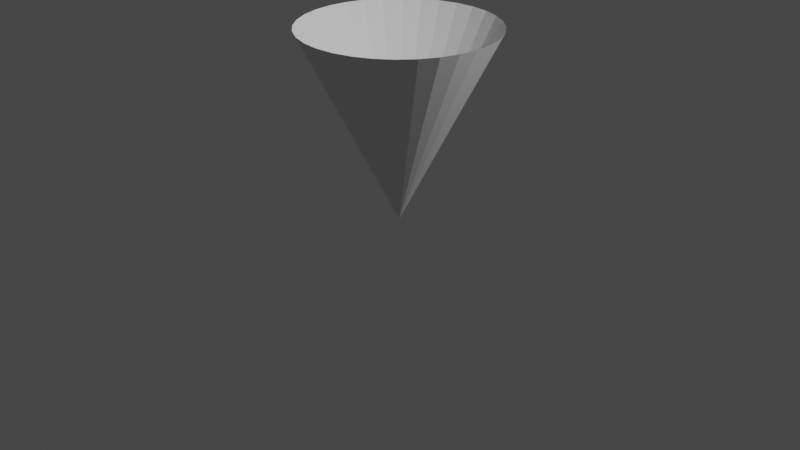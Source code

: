 # Source: flashlight.blend  (saved by Blender 2.93.21; exported with 4.5.12 LTS)
import bpy
from mathutils import Matrix  # noqa: F401  (used for matrix-valued properties, if any)

bpy.ops.wm.read_factory_settings(use_empty=True)
scene = bpy.context.scene
scene.name = 'Scene'

# ---- collections
col_collection = bpy.data.collections.new('Collection'); scene.collection.children.link(col_collection)

# ---- world
world_world = bpy.data.worlds.new('World'); scene.world = world_world
world_world.use_nodes = True; world_world.node_tree.nodes.clear()
_N = world_world.node_tree.nodes; _L = world_world.node_tree.links
n0 = _N.new('ShaderNodeOutputWorld'); n0.name = 'World Output'; n0.location = (300, 300)
n1 = _N.new('ShaderNodeBackground'); n1.name = 'Background'; n1.location = (10, 300)
n1.inputs[0].default_value = (0.05088, 0.05088, 0.05088, 1.0)
_L.new(n1.outputs[0], n0.inputs[0])
n0.is_active_output = True
world_world.color = (0.05088, 0.05088, 0.05088)
world_world.use_sun_shadow = False
world_world.sun_shadow_jitter_overblur = 0.0

# ---- cameras
cam_camera = bpy.data.cameras.new('Camera')
cam_camera.clip_end = 100.0
cam_camera.ortho_scale = 7.314

# ---- lights
light_light = bpy.data.lights.new('Light', 'POINT')
light_light.transmission_factor = 0.0
light_light.energy = 1000.0
light_light.shadow_soft_size = 0.1
light_light.shadow_maximum_resolution = 0.006
light_light.use_absolute_resolution = True

# ---- meshes
me_cone = bpy.data.meshes.new('Cone')
me_cone.from_pydata([(-3.02e-07, 1.0, 2.0), (-0.1951, 0.9808, 2.0), (-0.3827, 0.9239, 2.0), (-0.5556, 0.8315, 2.0), (-0.7071, 0.7071, 2.0), (-0.8315, 0.5556, 2.0), (-0.9239, 0.3827, 2.0), (-0.9808, 0.1951, 2.0), (-1.0, -4.371e-08, 2.0), (-0.9808, -0.1951, 2.0), (-0.9239, -0.3827, 2.0), (-0.8315, -0.5556, 2.0), (-0.7071, -0.7071, 2.0), (-0.5556, -0.8315, 2.0), (-0.3827, -0.9239, 2.0), (-0.1951, -0.9808, 2.0), (-2.146e-07, -1.0, 2.0), (0.1951, -0.9808, 2.0), (0.3827, -0.9239, 2.0), (0.5556, -0.8315, 2.0), (0.7071, -0.7071, 2.0), (0.8315, -0.5556, 2.0), (0.9239, -0.3827, 2.0), (0.9808, -0.1951, 2.0), (1.0, 1.192e-08, 2.0), (0.9808, 0.1951, 2.0), (0.9239, 0.3827, 2.0), (0.8315, 0.5556, 2.0), (0.7071, 0.7071, 2.0), (0.5556, 0.8315, 2.0), (0.3827, 0.9239, 2.0), (0.1951, 0.9808, 2.0), (0.0, 0.0, 0.0), (-1.51e-07, 0.5, 1.0), (-0.09755, 0.4904, 1.0), (-0.1913, 0.4619, 1.0), (-0.2778, 0.4157, 1.0), (-0.3536, 0.3536, 1.0), (-0.4157, 0.2778, 1.0), (-0.4619, 0.1913, 1.0), (-0.4904, 0.09755, 1.0), (-0.5, -2.186e-08, 1.0), (-0.4904, -0.09755, 1.0), (-0.4619, -0.1913, 1.0), (-0.4157, -0.2778, 1.0), (-0.3536, -0.3536, 1.0), (-0.2778, -0.4157, 1.0), (-0.1913, -0.4619, 1.0), (-0.09755, -0.4904, 1.0), (-1.073e-07, -0.5, 1.0), (0.09754, -0.4904, 1.0), (0.1913, -0.4619, 1.0), (0.2778, -0.4157, 1.0), (0.3536, -0.3536, 1.0), (0.4157, -0.2778, 1.0), (0.4619, -0.1913, 1.0), (0.4904, -0.09755, 1.0), (0.5, 5.962e-09, 1.0), (0.4904, 0.09755, 1.0), (0.4619, 0.1913, 1.0), (0.4157, 0.2778, 1.0), (0.3536, 0.3536, 1.0), (0.2778, 0.4157, 1.0), (0.1913, 0.4619, 1.0), (0.09754, 0.4904, 1.0), (-0.09755, 0.9904, 2.0), (-7.55e-08, 0.25, 0.5), (-0.1463, 0.7356, 1.5), (-0.2889, 0.9523, 2.0), (-0.287, 0.6929, 1.5), (-0.4691, 0.8777, 2.0), (-0.4167, 0.6236, 1.5), (-0.6313, 0.7693, 2.0), (-0.5303, 0.5303, 1.5), (-0.7693, 0.6313, 2.0), (-0.6236, 0.4167, 1.5), (-0.8777, 0.4691, 2.0), (-0.6929, 0.287, 1.5), (-0.9523, 0.2889, 2.0), (-0.7356, 0.1463, 1.5), (-0.9904, 0.09755, 2.0), (-0.75, -3.278e-08, 1.5), (-0.9904, -0.09755, 2.0), (-0.7356, -0.1463, 1.5), (-0.9523, -0.2889, 2.0), (-0.6929, -0.287, 1.5), (-0.8777, -0.4691, 2.0), (-0.6236, -0.4167, 1.5), (-0.7693, -0.6313, 2.0), (-0.5303, -0.5303, 1.5), (-0.6313, -0.7693, 2.0), (-0.4167, -0.6236, 1.5), (-0.4691, -0.8777, 2.0), (-0.287, -0.6929, 1.5), (-0.2889, -0.9523, 2.0), (-0.1463, -0.7356, 1.5), (-0.09755, -0.9904, 2.0), (-1.609e-07, -0.75, 1.5), (0.09754, -0.9904, 2.0), (0.1463, -0.7356, 1.5), (0.2889, -0.9523, 2.0), (0.287, -0.6929, 1.5), (0.4691, -0.8777, 2.0), (0.4167, -0.6236, 1.5), (0.6313, -0.7693, 2.0), (0.5303, -0.5303, 1.5), (0.7693, -0.6313, 2.0), (0.6236, -0.4167, 1.5), (0.8777, -0.4691, 2.0), (0.6929, -0.287, 1.5), (0.9523, -0.2889, 2.0), (0.7356, -0.1463, 1.5), (0.9904, -0.09755, 2.0), (0.75, 8.944e-09, 1.5), (0.9904, 0.09755, 2.0), (0.7356, 0.1463, 1.5), (0.9523, 0.2889, 2.0), (0.6929, 0.287, 1.5), (0.8777, 0.4691, 2.0), (0.6236, 0.4167, 1.5), (0.7693, 0.6313, 2.0), (0.5303, 0.5303, 1.5), (0.6313, 0.7693, 2.0), (0.4167, 0.6236, 1.5), (0.4691, 0.8777, 2.0), (0.287, 0.6929, 1.5), (0.2889, 0.9523, 2.0), (0.1463, 0.7356, 1.5), (0.09754, 0.9904, 2.0), (-2.265e-07, 0.75, 1.5), (-0.04877, 0.2452, 0.5), (-0.09567, 0.231, 0.5), (-0.1389, 0.2079, 0.5), (-0.1768, 0.1768, 0.5), (-0.2079, 0.1389, 0.5), (-0.231, 0.09567, 0.5), (-0.2452, 0.04877, 0.5), (-0.25, -1.093e-08, 0.5), (-0.2452, -0.04877, 0.5), (-0.231, -0.09567, 0.5), (-0.2079, -0.1389, 0.5), (-0.1768, -0.1768, 0.5), (-0.1389, -0.2079, 0.5), (-0.09567, -0.231, 0.5), (-0.04877, -0.2452, 0.5), (-5.364e-08, -0.25, 0.5), (0.04877, -0.2452, 0.5), (0.09567, -0.231, 0.5), (0.1389, -0.2079, 0.5), (0.1768, -0.1768, 0.5), (0.2079, -0.1389, 0.5), (0.231, -0.09567, 0.5), (0.2452, -0.04877, 0.5), (0.25, 2.981e-09, 0.5), (0.2452, 0.04877, 0.5), (0.231, 0.09567, 0.5), (0.2079, 0.1389, 0.5), (0.1768, 0.1768, 0.5), (0.1389, 0.2079, 0.5), (0.09567, 0.231, 0.5), (0.04877, 0.2452, 0.5), (0.04877, 0.4952, 1.0), (0.1444, 0.4762, 1.0), (0.2346, 0.4388, 1.0), (0.3157, 0.3846, 1.0), (0.3846, 0.3157, 1.0), (0.4388, 0.2346, 1.0), (0.4762, 0.1444, 1.0), (0.4952, 0.04877, 1.0), (0.4952, -0.04877, 1.0), (0.4762, -0.1444, 1.0), (0.4388, -0.2346, 1.0), (0.3846, -0.3157, 1.0), (0.3157, -0.3846, 1.0), (0.2346, -0.4388, 1.0), (0.1444, -0.4762, 1.0), (0.04877, -0.4952, 1.0), (-0.04877, -0.4952, 1.0), (-0.1444, -0.4762, 1.0), (-0.2346, -0.4388, 1.0), (-0.3157, -0.3846, 1.0), (-0.3846, -0.3157, 1.0), (-0.4388, -0.2346, 1.0), (-0.4762, -0.1444, 1.0), (-0.4952, -0.04877, 1.0), (-0.4952, 0.04877, 1.0), (-0.4762, 0.1444, 1.0), (-0.4388, 0.2346, 1.0), (-0.3846, 0.3157, 1.0), (-0.3157, 0.3846, 1.0), (-0.2346, 0.4388, 1.0), (-0.1444, 0.4762, 1.0), (-0.04877, 0.4952, 1.0), (-0.07316, 0.7428, 1.5), (-0.2167, 0.7142, 1.5), (-0.3518, 0.6583, 1.5), (-0.4735, 0.577, 1.5), (-0.577, 0.4735, 1.5), (-0.6583, 0.3518, 1.5), (-0.7142, 0.2167, 1.5), (-0.7428, 0.07316, 1.5), (-0.7428, -0.07316, 1.5), (-0.7142, -0.2167, 1.5), (-0.6583, -0.3518, 1.5), (-0.577, -0.4735, 1.5), (-0.4735, -0.577, 1.5), (-0.3518, -0.6583, 1.5), (-0.2167, -0.7142, 1.5), (-0.07316, -0.7428, 1.5), (0.07316, -0.7428, 1.5), (0.2167, -0.7142, 1.5), (0.3518, -0.6583, 1.5), (0.4735, -0.577, 1.5), (0.577, -0.4735, 1.5), (0.6583, -0.3518, 1.5), (0.7142, -0.2167, 1.5), (0.7428, -0.07316, 1.5), (0.7428, 0.07316, 1.5), (0.7142, 0.2167, 1.5), (0.6583, 0.3518, 1.5), (0.577, 0.4735, 1.5), (0.4735, 0.577, 1.5), (0.3518, 0.6583, 1.5), (0.2167, 0.7142, 1.5), (0.07316, 0.7428, 1.5)], [], [(33, 66, 192), (34, 130, 191), (35, 131, 190), (36, 132, 189), (37, 133, 188), (38, 134, 187), (39, 135, 186), (40, 136, 185), (41, 137, 184), (42, 138, 183), (43, 139, 182), (44, 140, 181), (45, 141, 180), (46, 142, 179), (47, 143, 178), (48, 144, 177), (49, 145, 176), (50, 146, 175), (51, 147, 174), (52, 148, 173), (53, 149, 172), (54, 150, 171), (55, 151, 170), (56, 152, 169), (57, 153, 168), (58, 154, 167), (59, 155, 166), (60, 156, 165), (61, 157, 164), (62, 158, 163), (63, 159, 162), (64, 160, 161), (224, 161, 33, 129), (223, 162, 64, 127), (222, 163, 63, 125), (221, 164, 62, 123), (220, 165, 61, 121), (219, 166, 60, 119), (218, 167, 59, 117), (217, 168, 58, 115), (216, 169, 57, 113), (215, 170, 56, 111), (214, 171, 55, 109), (213, 172, 54, 107), (212, 173, 53, 105), (211, 174, 52, 103), (210, 175, 51, 101), (209, 176, 50, 99), (208, 177, 49, 97), (207, 178, 48, 95), (206, 179, 47, 93), (205, 180, 46, 91), (204, 181, 45, 89), (203, 182, 44, 87), (202, 183, 43, 85), (201, 184, 42, 83), (200, 185, 41, 81), (199, 186, 40, 79), (198, 187, 39, 77), (197, 188, 38, 75), (196, 189, 37, 73), (195, 190, 36, 71), (194, 191, 35, 69), (193, 192, 34, 67), (65, 193, 67, 1), (0, 129, 193, 65), (129, 33, 192, 193), (68, 194, 69, 2), (1, 67, 194, 68), (67, 34, 191, 194), (70, 195, 71, 3), (2, 69, 195, 70), (69, 35, 190, 195), (72, 196, 73, 4), (3, 71, 196, 72), (71, 36, 189, 196), (74, 197, 75, 5), (4, 73, 197, 74), (73, 37, 188, 197), (76, 198, 77, 6), (5, 75, 198, 76), (75, 38, 187, 198), (78, 199, 79, 7), (6, 77, 199, 78), (77, 39, 186, 199), (80, 200, 81, 8), (7, 79, 200, 80), (79, 40, 185, 200), (82, 201, 83, 9), (8, 81, 201, 82), (81, 41, 184, 201), (84, 202, 85, 10), (9, 83, 202, 84), (83, 42, 183, 202), (86, 203, 87, 11), (10, 85, 203, 86), (85, 43, 182, 203), (88, 204, 89, 12), (11, 87, 204, 88), (87, 44, 181, 204), (90, 205, 91, 13), (12, 89, 205, 90), (89, 45, 180, 205), (92, 206, 93, 14), (13, 91, 206, 92), (91, 46, 179, 206), (94, 207, 95, 15), (14, 93, 207, 94), (93, 47, 178, 207), (96, 208, 97, 16), (15, 95, 208, 96), (95, 48, 177, 208), (98, 209, 99, 17), (16, 97, 209, 98), (97, 49, 176, 209), (100, 210, 101, 18), (17, 99, 210, 100), (99, 50, 175, 210), (102, 211, 103, 19), (18, 101, 211, 102), (101, 51, 174, 211), (104, 212, 105, 20), (19, 103, 212, 104), (103, 52, 173, 212), (106, 213, 107, 21), (20, 105, 213, 106), (105, 53, 172, 213), (108, 214, 109, 22), (21, 107, 214, 108), (107, 54, 171, 214), (110, 215, 111, 23), (22, 109, 215, 110), (109, 55, 170, 215), (112, 216, 113, 24), (23, 111, 216, 112), (111, 56, 169, 216), (114, 217, 115, 25), (24, 113, 217, 114), (113, 57, 168, 217), (116, 218, 117, 26), (25, 115, 218, 116), (115, 58, 167, 218), (118, 219, 119, 27), (26, 117, 219, 118), (117, 59, 166, 219), (120, 220, 121, 28), (27, 119, 220, 120), (119, 60, 165, 220), (122, 221, 123, 29), (28, 121, 221, 122), (121, 61, 164, 221), (124, 222, 125, 30), (29, 123, 222, 124), (123, 62, 163, 222), (126, 223, 127, 31), (30, 125, 223, 126), (125, 63, 162, 223), (128, 224, 129, 0), (31, 127, 224, 128), (127, 64, 161, 224), (161, 66, 33), (161, 160, 66), (160, 32, 66), (162, 160, 64), (162, 159, 160), (159, 32, 160), (163, 159, 63), (163, 158, 159), (158, 32, 159), (164, 158, 62), (164, 157, 158), (157, 32, 158), (165, 157, 61), (165, 156, 157), (156, 32, 157), (166, 156, 60), (166, 155, 156), (155, 32, 156), (167, 155, 59), (167, 154, 155), (154, 32, 155), (168, 154, 58), (168, 153, 154), (153, 32, 154), (169, 153, 57), (169, 152, 153), (152, 32, 153), (170, 152, 56), (170, 151, 152), (151, 32, 152), (171, 151, 55), (171, 150, 151), (150, 32, 151), (172, 150, 54), (172, 149, 150), (149, 32, 150), (173, 149, 53), (173, 148, 149), (148, 32, 149), (174, 148, 52), (174, 147, 148), (147, 32, 148), (175, 147, 51), (175, 146, 147), (146, 32, 147), (176, 146, 50), (176, 145, 146), (145, 32, 146), (177, 145, 49), (177, 144, 145), (144, 32, 145), (178, 144, 48), (178, 143, 144), (143, 32, 144), (179, 143, 47), (179, 142, 143), (142, 32, 143), (180, 142, 46), (180, 141, 142), (141, 32, 142), (181, 141, 45), (181, 140, 141), (140, 32, 141), (182, 140, 44), (182, 139, 140), (139, 32, 140), (183, 139, 43), (183, 138, 139), (138, 32, 139), (184, 138, 42), (184, 137, 138), (137, 32, 138), (185, 137, 41), (185, 136, 137), (136, 32, 137), (186, 136, 40), (186, 135, 136), (135, 32, 136), (187, 135, 39), (187, 134, 135), (134, 32, 135), (188, 134, 38), (188, 133, 134), (133, 32, 134), (189, 133, 37), (189, 132, 133), (132, 32, 133), (190, 132, 36), (190, 131, 132), (131, 32, 132), (191, 131, 35), (191, 130, 131), (130, 32, 131), (192, 130, 34), (192, 66, 130), (66, 32, 130)])
_uv = me_cone.uv_layers.new(name='UVMap')
_uv.uv.foreach_set('vector', [0.25, 0.37, 0.25, 0.31, 0.2617, 0.3688, 0.2734, 0.3677, 0.2617, 0.3088, 0.2847, 0.3643, 0.2959, 0.3609, 0.273, 0.3054, 0.3063, 0.3553, 0.3167, 0.3498, 0.2833, 0.2999, 0.3258, 0.3423, 0.3349, 0.3349, 0.2924, 0.2924, 0.3423, 0.3258, 0.3498, 0.3167, 0.2999, 0.2833, 0.3553, 0.3063, 0.3609, 0.2959, 0.3054, 0.273, 0.3643, 0.2847, 0.3677, 0.2734, 0.3088, 0.2617, 0.3688, 0.2617, 0.37, 0.25, 0.31, 0.25, 0.3688, 0.2383, 0.3677, 0.2266, 0.3088, 0.2383, 0.3643, 0.2153, 0.3609, 0.2041, 0.3054, 0.227, 0.3553, 0.1937, 0.3498, 0.1833, 0.2999, 0.2167, 0.3423, 0.1742, 0.3349, 0.1651, 0.2924, 0.2076, 0.3258, 0.1577, 0.3167, 0.1502, 0.2833, 0.2001, 0.3063, 0.1447, 0.2959, 0.1391, 0.273, 0.1946, 0.2847, 0.1357, 0.2734, 0.1323, 0.2617, 0.1912, 0.2617, 0.1312, 0.25, 0.13, 0.25, 0.19, 0.2383, 0.1312, 0.2266, 0.1323, 0.2383, 0.1912, 0.2153, 0.1357, 0.2041, 0.1391, 0.227, 0.1946, 0.1937, 0.1447, 0.1833, 0.1502, 0.2167, 0.2001, 0.1742, 0.1577, 0.1651, 0.1651, 0.2076, 0.2076, 0.1577, 0.1742, 0.1502, 0.1833, 0.2001, 0.2167, 0.1447, 0.1937, 0.1391, 0.2041, 0.1946, 0.227, 0.1357, 0.2153, 0.1323, 0.2266, 0.1912, 0.2383, 0.1312, 0.2383, 0.13, 0.25, 0.19, 0.25, 0.1312, 0.2617, 0.1323, 0.2734, 0.1912, 0.2617, 0.1357, 0.2847, 0.1391, 0.2959, 0.1946, 0.273, 0.1447, 0.3063, 0.1502, 0.3167, 0.2001, 0.2833, 0.1577, 0.3258, 0.1651, 0.3349, 0.2076, 0.2924, 0.1742, 0.3423, 0.1833, 0.3498, 0.2167, 0.2999, 0.1937, 0.3553, 0.2041, 0.3609, 0.227, 0.3054, 0.2153, 0.3643, 0.2266, 0.3677, 0.2383, 0.3088, 0.2383, 0.3688, 0.2324, 0.4283, 0.2383, 0.3688, 0.25, 0.37, 0.25, 0.43, 0.198, 0.4214, 0.2153, 0.3643, 0.2266, 0.3677, 0.2149, 0.4265, 0.1656, 0.408, 0.1937, 0.3553, 0.2041, 0.3609, 0.1811, 0.4163, 0.1364, 0.3885, 0.1742, 0.3423, 0.1833, 0.3498, 0.15, 0.3997, 0.1115, 0.3636, 0.1577, 0.3258, 0.1651, 0.3349, 0.1227, 0.3773, 0.09202, 0.3344, 0.1447, 0.3063, 0.1502, 0.3167, 0.1003, 0.35, 0.07858, 0.302, 0.1357, 0.2847, 0.1391, 0.2959, 0.0837, 0.3189, 0.07173, 0.2676, 0.1312, 0.2617, 0.1323, 0.2734, 0.07346, 0.2851, 0.07173, 0.2324, 0.1312, 0.2383, 0.13, 0.25, 0.07, 0.25, 0.07858, 0.198, 0.1357, 0.2153, 0.1323, 0.2266, 0.07346, 0.2149, 0.09202, 0.1656, 0.1447, 0.1937, 0.1391, 0.2041, 0.0837, 0.1811, 0.1115, 0.1364, 0.1577, 0.1742, 0.1502, 0.1833, 0.1003, 0.15, 0.1364, 0.1115, 0.1742, 0.1577, 0.1651, 0.1651, 0.1227, 0.1227, 0.1656, 0.09202, 0.1937, 0.1447, 0.1833, 0.1502, 0.15, 0.1003, 0.198, 0.07858, 0.2153, 0.1357, 0.2041, 0.1391, 0.1811, 0.0837, 0.2324, 0.07173, 0.2383, 0.1312, 0.2266, 0.1323, 0.2149, 0.07346, 0.2676, 0.07173, 0.2617, 0.1312, 0.25, 0.13, 0.25, 0.07, 0.302, 0.07858, 0.2847, 0.1357, 0.2734, 0.1323, 0.2851, 0.07346, 0.3344, 0.09202, 0.3063, 0.1447, 0.2959, 0.1391, 0.3189, 0.0837, 0.3636, 0.1115, 0.3258, 0.1577, 0.3167, 0.1502, 0.35, 0.1003, 0.3885, 0.1364, 0.3423, 0.1742, 0.3349, 0.1651, 0.3773, 0.1227, 0.408, 0.1656, 0.3553, 0.1937, 0.3498, 0.1833, 0.3997, 0.15, 0.4214, 0.198, 0.3643, 0.2153, 0.3609, 0.2041, 0.4163, 0.1811, 0.4283, 0.2324, 0.3688, 0.2383, 0.3677, 0.2266, 0.4265, 0.2149, 0.4283, 0.2676, 0.3688, 0.2617, 0.37, 0.25, 0.43, 0.25, 0.4214, 0.302, 0.3643, 0.2847, 0.3677, 0.2734, 0.4265, 0.2851, 0.408, 0.3344, 0.3553, 0.3063, 0.3609, 0.2959, 0.4163, 0.3189, 0.3885, 0.3636, 0.3423, 0.3258, 0.3498, 0.3167, 0.3997, 0.35, 0.3636, 0.3885, 0.3258, 0.3423, 0.3349, 0.3349, 0.3773, 0.3773, 0.3344, 0.408, 0.3063, 0.3553, 0.3167, 0.3498, 0.35, 0.3997, 0.302, 0.4214, 0.2847, 0.3643, 0.2959, 0.3609, 0.3189, 0.4163, 0.2676, 0.4283, 0.2617, 0.3688, 0.2734, 0.3677, 0.2851, 0.4265, 0.2734, 0.4877, 0.2676, 0.4283, 0.2851, 0.4265, 0.2968, 0.4854, 0.25, 0.49, 0.25, 0.43, 0.2676, 0.4283, 0.2734, 0.4877, 0.25, 0.43, 0.25, 0.37, 0.2617, 0.3688, 0.2676, 0.4283, 0.3193, 0.4786, 0.302, 0.4214, 0.3189, 0.4163, 0.3418, 0.4717, 0.2968, 0.4854, 0.2851, 0.4265, 0.302, 0.4214, 0.3193, 0.4786, 0.2851, 0.4265, 0.2734, 0.3677, 0.2847, 0.3643, 0.302, 0.4214, 0.3626, 0.4606, 0.3344, 0.408, 0.35, 0.3997, 0.3833, 0.4496, 0.3418, 0.4717, 0.3189, 0.4163, 0.3344, 0.408, 0.3626, 0.4606, 0.3189, 0.4163, 0.2959, 0.3609, 0.3063, 0.3553, 0.3344, 0.408, 0.4015, 0.4346, 0.3636, 0.3885, 0.3773, 0.3773, 0.4197, 0.4197, 0.3833, 0.4496, 0.35, 0.3997, 0.3636, 0.3885, 0.4015, 0.4346, 0.35, 0.3997, 0.3167, 0.3498, 0.3258, 0.3423, 0.3636, 0.3885, 0.4346, 0.4015, 0.3885, 0.3636, 0.3997, 0.35, 0.4496, 0.3833, 0.4197, 0.4197, 0.3773, 0.3773, 0.3885, 0.3636, 0.4346, 0.4015, 0.3773, 0.3773, 0.3349, 0.3349, 0.3423, 0.3258, 0.3885, 0.3636, 0.4606, 0.3626, 0.408, 0.3344, 0.4163, 0.3189, 0.4717, 0.3418, 0.4496, 0.3833, 0.3997, 0.35, 0.408, 0.3344, 0.4606, 0.3626, 0.3997, 0.35, 0.3498, 0.3167, 0.3553, 0.3063, 0.408, 0.3344, 0.4786, 0.3193, 0.4214, 0.302, 0.4265, 0.2851, 0.4854, 0.2968, 0.4717, 0.3418, 0.4163, 0.3189, 0.4214, 0.302, 0.4786, 0.3193, 0.4163, 0.3189, 0.3609, 0.2959, 0.3643, 0.2847, 0.4214, 0.302, 0.4877, 0.2734, 0.4283, 0.2676, 0.43, 0.25, 0.49, 0.25, 0.4854, 0.2968, 0.4265, 0.2851, 0.4283, 0.2676, 0.4877, 0.2734, 0.4265, 0.2851, 0.3677, 0.2734, 0.3688, 0.2617, 0.4283, 0.2676, 0.4877, 0.2266, 0.4283, 0.2324, 0.4265, 0.2149, 0.4854, 0.2032, 0.49, 0.25, 0.43, 0.25, 0.4283, 0.2324, 0.4877, 0.2266, 0.43, 0.25, 0.37, 0.25, 0.3688, 0.2383, 0.4283, 0.2324, 0.4786, 0.1807, 0.4214, 0.198, 0.4163, 0.1811, 0.4717, 0.1582, 0.4854, 0.2032, 0.4265, 0.2149, 0.4214, 0.198, 0.4786, 0.1807, 0.4265, 0.2149, 0.3677, 0.2266, 0.3643, 0.2153, 0.4214, 0.198, 0.4606, 0.1374, 0.408, 0.1656, 0.3997, 0.15, 0.4496, 0.1167, 0.4717, 0.1582, 0.4163, 0.1811, 0.408, 0.1656, 0.4606, 0.1374, 0.4163, 0.1811, 0.3609, 0.2041, 0.3553, 0.1937, 0.408, 0.1656, 0.4346, 0.09848, 0.3885, 0.1364, 0.3773, 0.1227, 0.4197, 0.08029, 0.4496, 0.1167, 0.3997, 0.15, 0.3885, 0.1364, 0.4346, 0.09848, 0.3997, 0.15, 0.3498, 0.1833, 0.3423, 0.1742, 0.3885, 0.1364, 0.4015, 0.06537, 0.3636, 0.1115, 0.35, 0.1003, 0.3833, 0.05045, 0.4197, 0.08029, 0.3773, 0.1227, 0.3636, 0.1115, 0.4015, 0.06537, 0.3773, 0.1227, 0.3349, 0.1651, 0.3258, 0.1577, 0.3636, 0.1115, 0.3626, 0.03936, 0.3344, 0.09202, 0.3189, 0.0837, 0.3418, 0.02827, 0.3833, 0.05045, 0.35, 0.1003, 0.3344, 0.09202, 0.3626, 0.03936, 0.35, 0.1003, 0.3167, 0.1502, 0.3063, 0.1447, 0.3344, 0.09202, 0.3193, 0.02144, 0.302, 0.07858, 0.2851, 0.07346, 0.2968, 0.01461, 0.3418, 0.02827, 0.3189, 0.0837, 0.302, 0.07858, 0.3193, 0.02144, 0.3189, 0.0837, 0.2959, 0.1391, 0.2847, 0.1357, 0.302, 0.07858, 0.2734, 0.01231, 0.2676, 0.07173, 0.25, 0.07, 0.25, 0.01, 0.2968, 0.01461, 0.2851, 0.07346, 0.2676, 0.07173, 0.2734, 0.01231, 0.2851, 0.07346, 0.2734, 0.1323, 0.2617, 0.1312, 0.2676, 0.07173, 0.2266, 0.01231, 0.2324, 0.07173, 0.2149, 0.07346, 0.2032, 0.01461, 0.25, 0.01, 0.25, 0.07, 0.2324, 0.07173, 0.2266, 0.01231, 0.25, 0.07, 0.25, 0.13, 0.2383, 0.1312, 0.2324, 0.07173, 0.1807, 0.02144, 0.198, 0.07858, 0.1811, 0.0837, 0.1582, 0.02827, 0.2032, 0.01461, 0.2149, 0.07346, 0.198, 0.07858, 0.1807, 0.02144, 0.2149, 0.07346, 0.2266, 0.1323, 0.2153, 0.1357, 0.198, 0.07858, 0.1374, 0.03936, 0.1656, 0.09202, 0.15, 0.1003, 0.1167, 0.05045, 0.1582, 0.02827, 0.1811, 0.0837, 0.1656, 0.09202, 0.1374, 0.03936, 0.1811, 0.0837, 0.2041, 0.1391, 0.1937, 0.1447, 0.1656, 0.09202, 0.09848, 0.06537, 0.1364, 0.1115, 0.1227, 0.1227, 0.08029, 0.08029, 0.1167, 0.05045, 0.15, 0.1003, 0.1364, 0.1115, 0.09848, 0.06537, 0.15, 0.1003, 0.1833, 0.1502, 0.1742, 0.1577, 0.1364, 0.1115, 0.06537, 0.09848, 0.1115, 0.1364, 0.1003, 0.15, 0.05045, 0.1167, 0.08029, 0.08029, 0.1227, 0.1227, 0.1115, 0.1364, 0.06537, 0.09848, 0.1227, 0.1227, 0.1651, 0.1651, 0.1577, 0.1742, 0.1115, 0.1364, 0.03936, 0.1374, 0.09202, 0.1656, 0.0837, 0.1811, 0.02827, 0.1582, 0.05045, 0.1167, 0.1003, 0.15, 0.09202, 0.1656, 0.03936, 0.1374, 0.1003, 0.15, 0.1502, 0.1833, 0.1447, 0.1937, 0.09202, 0.1656, 0.02144, 0.1807, 0.07858, 0.198, 0.07346, 0.2149, 0.01461, 0.2032, 0.02827, 0.1582, 0.0837, 0.1811, 0.07858, 0.198, 0.02144, 0.1807, 0.0837, 0.1811, 0.1391, 0.2041, 0.1357, 0.2153, 0.07858, 0.198, 0.01231, 0.2266, 0.07173, 0.2324, 0.07, 0.25, 0.01, 0.25, 0.01461, 0.2032, 0.07346, 0.2149, 0.07173, 0.2324, 0.01231, 0.2266, 0.07346, 0.2149, 0.1323, 0.2266, 0.1312, 0.2383, 0.07173, 0.2324, 0.01231, 0.2734, 0.07173, 0.2676, 0.07346, 0.2851, 0.01461, 0.2968, 0.01, 0.25, 0.07, 0.25, 0.07173, 0.2676, 0.01231, 0.2734, 0.07, 0.25, 0.13, 0.25, 0.1312, 0.2617, 0.07173, 0.2676, 0.02144, 0.3193, 0.07858, 0.302, 0.0837, 0.3189, 0.02827, 0.3418, 0.01461, 0.2968, 0.07346, 0.2851, 0.07858, 0.302, 0.02144, 0.3193, 0.07346, 0.2851, 0.1323, 0.2734, 0.1357, 0.2847, 0.07858, 0.302, 0.03936, 0.3626, 0.09202, 0.3344, 0.1003, 0.35, 0.05045, 0.3833, 0.02827, 0.3418, 0.0837, 0.3189, 0.09202, 0.3344, 0.03936, 0.3626, 0.0837, 0.3189, 0.1391, 0.2959, 0.1447, 0.3063, 0.09202, 0.3344, 0.06537, 0.4015, 0.1115, 0.3636, 0.1227, 0.3773, 0.08029, 0.4197, 0.05045, 0.3833, 0.1003, 0.35, 0.1115, 0.3636, 0.06537, 0.4015, 0.1003, 0.35, 0.1502, 0.3167, 0.1577, 0.3258, 0.1115, 0.3636, 0.09848, 0.4346, 0.1364, 0.3885, 0.15, 0.3997, 0.1167, 0.4496, 0.08029, 0.4197, 0.1227, 0.3773, 0.1364, 0.3885, 0.09848, 0.4346, 0.1227, 0.3773, 0.1651, 0.3349, 0.1742, 0.3423, 0.1364, 0.3885, 0.1374, 0.4606, 0.1656, 0.408, 0.1811, 0.4163, 0.1582, 0.4717, 0.1167, 0.4496, 0.15, 0.3997, 0.1656, 0.408, 0.1374, 0.4606, 0.15, 0.3997, 0.1833, 0.3498, 0.1937, 0.3553, 0.1656, 0.408, 0.1807, 0.4786, 0.198, 0.4214, 0.2149, 0.4265, 0.2032, 0.4854, 0.1582, 0.4717, 0.1811, 0.4163, 0.198, 0.4214, 0.1807, 0.4786, 0.1811, 0.4163, 0.2041, 0.3609, 0.2153, 0.3643, 0.198, 0.4214, 0.2266, 0.4877, 0.2324, 0.4283, 0.25, 0.43, 0.25, 0.49, 0.2032, 0.4854, 0.2149, 0.4265, 0.2324, 0.4283, 0.2266, 0.4877, 0.2149, 0.4265, 0.2266, 0.3677, 0.2383, 0.3688, 0.2324, 0.4283, 0.2383, 0.3688, 0.25, 0.31, 0.25, 0.37, 0.2383, 0.3688, 0.2383, 0.3088, 0.25, 0.31, 0.2383, 0.3088, 0.25, 0.25, 0.25, 0.31, 0.2153, 0.3643, 0.2383, 0.3088, 0.2266, 0.3677, 0.2153, 0.3643, 0.227, 0.3054, 0.2383, 0.3088, 0.227, 0.3054, 0.25, 0.25, 0.2383, 0.3088, 0.1937, 0.3553, 0.227, 0.3054, 0.2041, 0.3609, 0.1937, 0.3553, 0.2167, 0.2999, 0.227, 0.3054, 0.2167, 0.2999, 0.25, 0.25, 0.227, 0.3054, 0.1742, 0.3423, 0.2167, 0.2999, 0.1833, 0.3498, 0.1742, 0.3423, 0.2076, 0.2924, 0.2167, 0.2999, 0.2076, 0.2924, 0.25, 0.25, 0.2167, 0.2999, 0.1577, 0.3258, 0.2076, 0.2924, 0.1651, 0.3349, 0.1577, 0.3258, 0.2001, 0.2833, 0.2076, 0.2924, 0.2001, 0.2833, 0.25, 0.25, 0.2076, 0.2924, 0.1447, 0.3063, 0.2001, 0.2833, 0.1502, 0.3167, 0.1447, 0.3063, 0.1946, 0.273, 0.2001, 0.2833, 0.1946, 0.273, 0.25, 0.25, 0.2001, 0.2833, 0.1357, 0.2847, 0.1946, 0.273, 0.1391, 0.2959, 0.1357, 0.2847, 0.1912, 0.2617, 0.1946, 0.273, 0.1912, 0.2617, 0.25, 0.25, 0.1946, 0.273, 0.1312, 0.2617, 0.1912, 0.2617, 0.1323, 0.2734, 0.1312, 0.2617, 0.19, 0.25, 0.1912, 0.2617, 0.19, 0.25, 0.25, 0.25, 0.1912, 0.2617, 0.1312, 0.2383, 0.19, 0.25, 0.13, 0.25, 0.1312, 0.2383, 0.1912, 0.2383, 0.19, 0.25, 0.1912, 0.2383, 0.25, 0.25, 0.19, 0.25, 0.1357, 0.2153, 0.1912, 0.2383, 0.1323, 0.2266, 0.1357, 0.2153, 0.1946, 0.227, 0.1912, 0.2383, 0.1946, 0.227, 0.25, 0.25, 0.1912, 0.2383, 0.1447, 0.1937, 0.1946, 0.227, 0.1391, 0.2041, 0.1447, 0.1937, 0.2001, 0.2167, 0.1946, 0.227, 0.2001, 0.2167, 0.25, 0.25, 0.1946, 0.227, 0.1577, 0.1742, 0.2001, 0.2167, 0.1502, 0.1833, 0.1577, 0.1742, 0.2076, 0.2076, 0.2001, 0.2167, 0.2076, 0.2076, 0.25, 0.25, 0.2001, 0.2167, 0.1742, 0.1577, 0.2076, 0.2076, 0.1651, 0.1651, 0.1742, 0.1577, 0.2167, 0.2001, 0.2076, 0.2076, 0.2167, 0.2001, 0.25, 0.25, 0.2076, 0.2076, 0.1937, 0.1447, 0.2167, 0.2001, 0.1833, 0.1502, 0.1937, 0.1447, 0.227, 0.1946, 0.2167, 0.2001, 0.227, 0.1946, 0.25, 0.25, 0.2167, 0.2001, 0.2153, 0.1357, 0.227, 0.1946, 0.2041, 0.1391, 0.2153, 0.1357, 0.2383, 0.1912, 0.227, 0.1946, 0.2383, 0.1912, 0.25, 0.25, 0.227, 0.1946, 0.2383, 0.1312, 0.2383, 0.1912, 0.2266, 0.1323, 0.2383, 0.1312, 0.25, 0.19, 0.2383, 0.1912, 0.25, 0.19, 0.25, 0.25, 0.2383, 0.1912, 0.2617, 0.1312, 0.25, 0.19, 0.25, 0.13, 0.2617, 0.1312, 0.2617, 0.1912, 0.25, 0.19, 0.2617, 0.1912, 0.25, 0.25, 0.25, 0.19, 0.2847, 0.1357, 0.2617, 0.1912, 0.2734, 0.1323, 0.2847, 0.1357, 0.273, 0.1946, 0.2617, 0.1912, 0.273, 0.1946, 0.25, 0.25, 0.2617, 0.1912, 0.3063, 0.1447, 0.273, 0.1946, 0.2959, 0.1391, 0.3063, 0.1447, 0.2833, 0.2001, 0.273, 0.1946, 0.2833, 0.2001, 0.25, 0.25, 0.273, 0.1946, 0.3258, 0.1577, 0.2833, 0.2001, 0.3167, 0.1502, 0.3258, 0.1577, 0.2924, 0.2076, 0.2833, 0.2001, 0.2924, 0.2076, 0.25, 0.25, 0.2833, 0.2001, 0.3423, 0.1742, 0.2924, 0.2076, 0.3349, 0.1651, 0.3423, 0.1742, 0.2999, 0.2167, 0.2924, 0.2076, 0.2999, 0.2167, 0.25, 0.25, 0.2924, 0.2076, 0.3553, 0.1937, 0.2999, 0.2167, 0.3498, 0.1833, 0.3553, 0.1937, 0.3054, 0.227, 0.2999, 0.2167, 0.3054, 0.227, 0.25, 0.25, 0.2999, 0.2167, 0.3643, 0.2153, 0.3054, 0.227, 0.3609, 0.2041, 0.3643, 0.2153, 0.3088, 0.2383, 0.3054, 0.227, 0.3088, 0.2383, 0.25, 0.25, 0.3054, 0.227, 0.3688, 0.2383, 0.3088, 0.2383, 0.3677, 0.2266, 0.3688, 0.2383, 0.31, 0.25, 0.3088, 0.2383, 0.31, 0.25, 0.25, 0.25, 0.3088, 0.2383, 0.3688, 0.2617, 0.31, 0.25, 0.37, 0.25, 0.3688, 0.2617, 0.3088, 0.2617, 0.31, 0.25, 0.3088, 0.2617, 0.25, 0.25, 0.31, 0.25, 0.3643, 0.2847, 0.3088, 0.2617, 0.3677, 0.2734, 0.3643, 0.2847, 0.3054, 0.273, 0.3088, 0.2617, 0.3054, 0.273, 0.25, 0.25, 0.3088, 0.2617, 0.3553, 0.3063, 0.3054, 0.273, 0.3609, 0.2959, 0.3553, 0.3063, 0.2999, 0.2833, 0.3054, 0.273, 0.2999, 0.2833, 0.25, 0.25, 0.3054, 0.273, 0.3423, 0.3258, 0.2999, 0.2833, 0.3498, 0.3167, 0.3423, 0.3258, 0.2924, 0.2924, 0.2999, 0.2833, 0.2924, 0.2924, 0.25, 0.25, 0.2999, 0.2833, 0.3258, 0.3423, 0.2924, 0.2924, 0.3349, 0.3349, 0.3258, 0.3423, 0.2833, 0.2999, 0.2924, 0.2924, 0.2833, 0.2999, 0.25, 0.25, 0.2924, 0.2924, 0.3063, 0.3553, 0.2833, 0.2999, 0.3167, 0.3498, 0.3063, 0.3553, 0.273, 0.3054, 0.2833, 0.2999, 0.273, 0.3054, 0.25, 0.25, 0.2833, 0.2999, 0.2847, 0.3643, 0.273, 0.3054, 0.2959, 0.3609, 0.2847, 0.3643, 0.2617, 0.3088, 0.273, 0.3054, 0.2617, 0.3088, 0.25, 0.25, 0.273, 0.3054, 0.2617, 0.3688, 0.2617, 0.3088, 0.2734, 0.3677, 0.2617, 0.3688, 0.25, 0.31, 0.2617, 0.3088, 0.25, 0.31, 0.25, 0.25, 0.2617, 0.3088])
me_cone.use_remesh_fix_poles = True
me_cone.use_remesh_preserve_attributes = False
me_cone.update()

# ---- objects
ob_light = bpy.data.objects.new('Light', light_light)
ob_camera = bpy.data.objects.new('Camera', cam_camera)
ob_cone = bpy.data.objects.new('Cone', me_cone)

# ---- transforms, parenting, visibility, modifiers, constraints
ob_light.location = (4.076, 1.005, 5.904)
ob_light.rotation_euler = (0.6503, 0.05522, 1.866)
ob_light.lock_rotations_4d = False
ob_light.empty_display_type = 'ARROWS'
ob_light.color = (0.0, 0.0, 0.0, 0.0)
ob_light.lineart.crease_threshold = 0.0
ob_camera.location = (7.359, -6.926, 4.958)
ob_camera.rotation_euler = (1.109, 0.0, 0.8149)
ob_camera.lock_rotations_4d = False
ob_camera.empty_display_type = 'ARROWS'
ob_camera.color = (0.0, 0.0, 0.0, 0.0)
ob_camera.display_type = 'WIRE'
ob_camera.lineart.crease_threshold = 0.0
ob_cone.location = (0.0, 0.0, 0.0)

# ---- collection membership
col_collection.objects.link(ob_light)
col_collection.objects.link(ob_camera)
col_collection.objects.link(ob_cone)

# ---- scene / render settings (as saved in the file)
scene.camera = ob_camera
scene.frame_start = 1; scene.frame_end = 250; scene.frame_set(1)
scene.render.engine = 'BLENDER_EEVEE_NEXT'
scene.cycles.use_denoising = False
scene.cycles.samples = 128
scene.cycles.sampling_pattern = 'TABULATED_SOBOL'
scene.cycles.use_adaptive_sampling = False
scene.cycles.use_light_tree = False
scene.view_settings.view_transform = 'Filmic'
bpy.context.view_layer.update()
